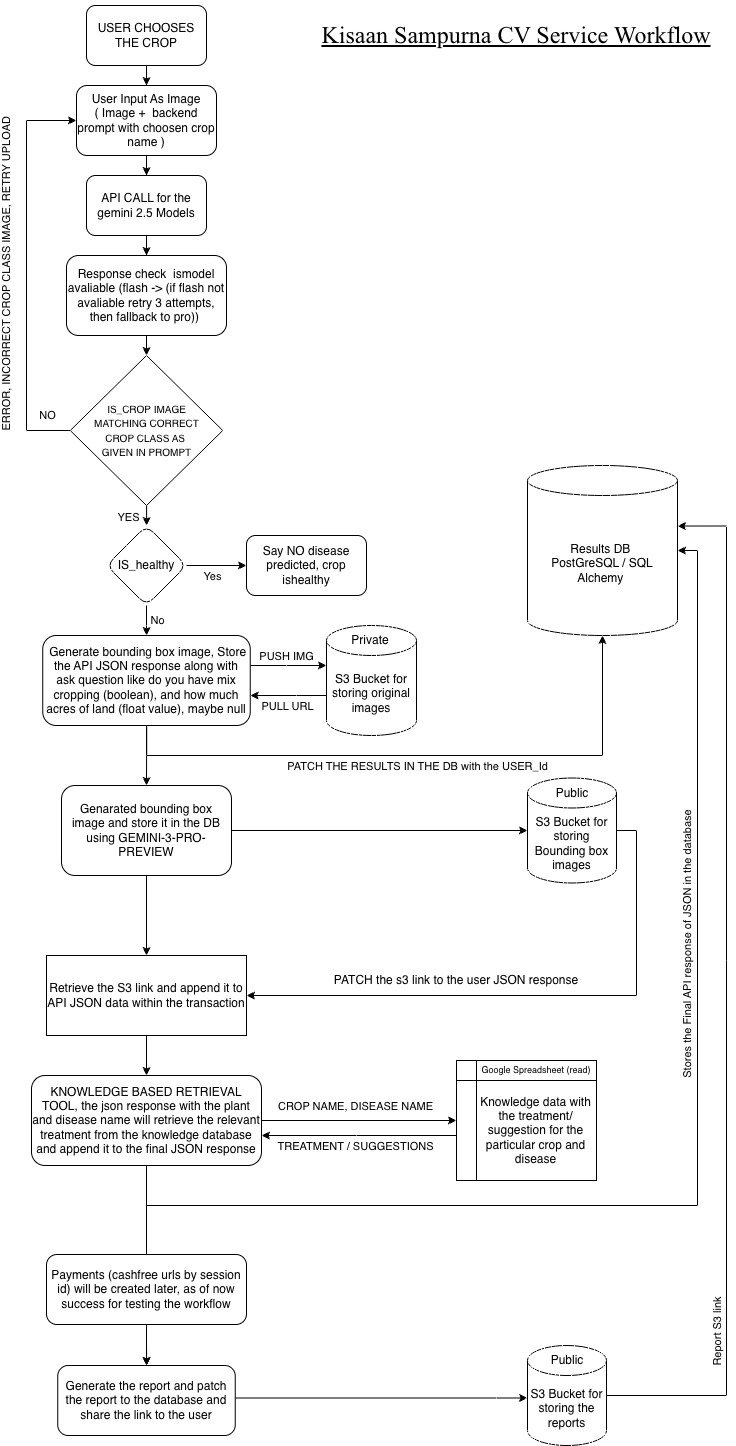

The diagram above was exported from draw.io. Its source (the exported page's mxGraphModel, read from the mxfile embedded in the PNG):
<mxGraphModel dx="1186" dy="1859" grid="1" gridSize="10" guides="1" tooltips="1" connect="1" arrows="1" fold="1" page="1" pageScale="1" pageWidth="827" pageHeight="1169" math="0" shadow="0">
  <root>
    <mxCell id="0" />
    <mxCell id="1" parent="0" />
    <mxCell id="njJja1vh5ixj20bU2FWw-4" edge="1" parent="1" source="njJja1vh5ixj20bU2FWw-1" style="edgeStyle=orthogonalEdgeStyle;rounded=0;orthogonalLoop=1;jettySize=auto;html=1;" target="njJja1vh5ixj20bU2FWw-3" value="">
      <mxGeometry relative="1" as="geometry" />
    </mxCell>
    <mxCell id="njJja1vh5ixj20bU2FWw-1" parent="1" style="rounded=1;whiteSpace=wrap;html=1;" value="User Input As Image&lt;div&gt;( Image +&amp;nbsp; backend prompt with choosen crop name )&lt;/div&gt;" vertex="1">
      <mxGeometry height="70" width="140" x="150" y="-70" as="geometry" />
    </mxCell>
    <mxCell id="njJja1vh5ixj20bU2FWw-2" parent="1" style="shape=cylinder3;whiteSpace=wrap;html=1;boundedLbl=1;backgroundOutline=1;size=15;" value="Results DB&amp;nbsp;&lt;div&gt;PostGreSQL / SQL Alchemy&amp;nbsp;&lt;/div&gt;" vertex="1">
      <mxGeometry height="170" width="150" x="601" y="310" as="geometry" />
    </mxCell>
    <mxCell id="njJja1vh5ixj20bU2FWw-6" edge="1" parent="1" source="njJja1vh5ixj20bU2FWw-3" style="edgeStyle=orthogonalEdgeStyle;rounded=0;orthogonalLoop=1;jettySize=auto;html=1;" target="njJja1vh5ixj20bU2FWw-5" value="">
      <mxGeometry relative="1" as="geometry" />
    </mxCell>
    <mxCell id="njJja1vh5ixj20bU2FWw-3" parent="1" style="rounded=1;whiteSpace=wrap;html=1;" value="API CALL for the gemini 2.5 Models" vertex="1">
      <mxGeometry height="60" width="120" x="160" y="20" as="geometry" />
    </mxCell>
    <mxCell id="njJja1vh5ixj20bU2FWw-82" edge="1" parent="1" source="njJja1vh5ixj20bU2FWw-5" style="edgeStyle=orthogonalEdgeStyle;rounded=0;orthogonalLoop=1;jettySize=auto;html=1;" target="njJja1vh5ixj20bU2FWw-80" value="">
      <mxGeometry relative="1" as="geometry" />
    </mxCell>
    <mxCell id="njJja1vh5ixj20bU2FWw-5" parent="1" style="rounded=1;whiteSpace=wrap;html=1;" value="Response check&amp;nbsp; ismodel avaliable (flash -&amp;gt; (if flash not avaliable retry 3 attempts, then fallback to pro))&amp;nbsp;" vertex="1">
      <mxGeometry height="80" width="160" x="140" y="100" as="geometry" />
    </mxCell>
    <mxCell id="njJja1vh5ixj20bU2FWw-10" edge="1" parent="1" source="njJja1vh5ixj20bU2FWw-7" style="edgeStyle=orthogonalEdgeStyle;rounded=0;orthogonalLoop=1;jettySize=auto;html=1;" target="njJja1vh5ixj20bU2FWw-9" value="">
      <mxGeometry relative="1" as="geometry" />
    </mxCell>
    <mxCell id="njJja1vh5ixj20bU2FWw-13" connectable="0" parent="njJja1vh5ixj20bU2FWw-10" style="edgeLabel;html=1;align=center;verticalAlign=middle;resizable=0;points=[];" value="Yes" vertex="1">
      <mxGeometry relative="1" x="-0.24" y="4" as="geometry">
        <mxPoint x="2" y="14" as="offset" />
      </mxGeometry>
    </mxCell>
    <mxCell id="njJja1vh5ixj20bU2FWw-17" edge="1" parent="1" source="njJja1vh5ixj20bU2FWw-7" style="edgeStyle=orthogonalEdgeStyle;rounded=0;orthogonalLoop=1;jettySize=auto;html=1;" target="njJja1vh5ixj20bU2FWw-16" value="">
      <mxGeometry relative="1" as="geometry" />
    </mxCell>
    <mxCell id="njJja1vh5ixj20bU2FWw-40" connectable="0" parent="njJja1vh5ixj20bU2FWw-17" style="edgeLabel;html=1;align=center;verticalAlign=middle;resizable=0;points=[];" value="No" vertex="1">
      <mxGeometry relative="1" x="-0.0773" as="geometry">
        <mxPoint x="10" as="offset" />
      </mxGeometry>
    </mxCell>
    <mxCell id="njJja1vh5ixj20bU2FWw-7" parent="1" style="rhombus;whiteSpace=wrap;html=1;rounded=1;" value="IS_healthy" vertex="1">
      <mxGeometry height="80" width="80" x="180" y="370" as="geometry" />
    </mxCell>
    <mxCell id="njJja1vh5ixj20bU2FWw-9" parent="1" style="whiteSpace=wrap;html=1;rounded=1;" value="Say NO disease predicted, crop ishealthy" vertex="1">
      <mxGeometry height="60" width="120" x="320" y="380" as="geometry" />
    </mxCell>
    <mxCell id="njJja1vh5ixj20bU2FWw-34" edge="1" parent="1" source="njJja1vh5ixj20bU2FWw-11" style="edgeStyle=orthogonalEdgeStyle;rounded=0;orthogonalLoop=1;jettySize=auto;html=1;" target="njJja1vh5ixj20bU2FWw-32" value="">
      <mxGeometry relative="1" as="geometry" />
    </mxCell>
    <mxCell id="njJja1vh5ixj20bU2FWw-11" parent="1" style="rounded=1;whiteSpace=wrap;html=1;" value="Genarated bounding box image and store it in the DB using GEMINI-3-PRO-PREVIEW" vertex="1">
      <mxGeometry height="90" width="170" x="135" y="630" as="geometry" />
    </mxCell>
    <mxCell id="njJja1vh5ixj20bU2FWw-21" edge="1" parent="1" source="njJja1vh5ixj20bU2FWw-16" style="edgeStyle=orthogonalEdgeStyle;rounded=0;orthogonalLoop=1;jettySize=auto;html=1;" target="njJja1vh5ixj20bU2FWw-11" value="">
      <mxGeometry relative="1" as="geometry" />
    </mxCell>
    <mxCell id="njJja1vh5ixj20bU2FWw-92" edge="1" parent="1" source="njJja1vh5ixj20bU2FWw-16" style="edgeStyle=orthogonalEdgeStyle;rounded=0;orthogonalLoop=1;jettySize=auto;html=1;" target="njJja1vh5ixj20bU2FWw-91" value="">
      <mxGeometry relative="1" as="geometry">
        <Array as="points">
          <mxPoint x="360" y="510" />
          <mxPoint x="360" y="510" />
        </Array>
      </mxGeometry>
    </mxCell>
    <mxCell id="3OaWx_3yStC6v-Ok280G-4" connectable="0" parent="njJja1vh5ixj20bU2FWw-92" style="edgeLabel;html=1;align=center;verticalAlign=middle;resizable=0;points=[];" value="PUSH IMG" vertex="1">
      <mxGeometry relative="1" x="0.1082" y="3" as="geometry">
        <mxPoint x="-6" y="-7" as="offset" />
      </mxGeometry>
    </mxCell>
    <mxCell id="njJja1vh5ixj20bU2FWw-16" parent="1" style="whiteSpace=wrap;html=1;rounded=1;" value="&amp;nbsp;Generate bounding box image, Store the API JSON response along with ask question like do you have mix cropping (boolean), and how much acres of land (float value), maybe null" vertex="1">
      <mxGeometry height="90" width="207.5" x="116.25" y="480" as="geometry" />
    </mxCell>
    <mxCell id="njJja1vh5ixj20bU2FWw-64" edge="1" parent="1" source="njJja1vh5ixj20bU2FWw-20" style="edgeStyle=orthogonalEdgeStyle;rounded=0;orthogonalLoop=1;jettySize=auto;html=1;entryX=1;entryY=0.5;entryDx=0;entryDy=0;" target="njJja1vh5ixj20bU2FWw-32">
      <mxGeometry relative="1" as="geometry">
        <Array as="points">
          <mxPoint x="710" y="840" />
        </Array>
      </mxGeometry>
    </mxCell>
    <mxCell id="njJja1vh5ixj20bU2FWw-22" edge="1" parent="1" source="njJja1vh5ixj20bU2FWw-20" style="edgeStyle=orthogonalEdgeStyle;rounded=0;orthogonalLoop=1;jettySize=auto;html=1;">
      <mxGeometry relative="1" as="geometry">
        <Array as="points">
          <mxPoint x="680" y="675" />
          <mxPoint x="680" y="675" />
        </Array>
        <mxPoint x="680" y="675" as="targetPoint" />
      </mxGeometry>
    </mxCell>
    <mxCell id="njJja1vh5ixj20bU2FWw-48" edge="1" parent="1" source="njJja1vh5ixj20bU2FWw-32" style="edgeStyle=orthogonalEdgeStyle;rounded=0;orthogonalLoop=1;jettySize=auto;html=1;" target="njJja1vh5ixj20bU2FWw-47" value="">
      <mxGeometry relative="1" as="geometry" />
    </mxCell>
    <mxCell id="njJja1vh5ixj20bU2FWw-32" parent="1" style="whiteSpace=wrap;html=1;" value="Retrieve the S3 link and append it to API JSON data within the transaction" vertex="1">
      <mxGeometry height="80" width="200" x="120" y="800" as="geometry" />
    </mxCell>
    <mxCell id="njJja1vh5ixj20bU2FWw-58" edge="1" parent="1" source="njJja1vh5ixj20bU2FWw-35" style="edgeStyle=orthogonalEdgeStyle;rounded=0;orthogonalLoop=1;jettySize=auto;html=1;entryX=0;entryY=0;entryDx=0;entryDy=52.5;entryPerimeter=0;" target="njJja1vh5ixj20bU2FWw-37">
      <mxGeometry relative="1" as="geometry">
        <Array as="points">
          <mxPoint x="570" y="1243" />
        </Array>
        <mxPoint x="660" y="1115" as="targetPoint" />
      </mxGeometry>
    </mxCell>
    <mxCell id="njJja1vh5ixj20bU2FWw-35" parent="1" style="rounded=1;whiteSpace=wrap;html=1;" value="Generate the report and patch the report to the database and share the link to the user" vertex="1">
      <mxGeometry height="70" width="177.5" x="131.25" y="1210" as="geometry" />
    </mxCell>
    <mxCell id="njJja1vh5ixj20bU2FWw-37" parent="1" style="shape=cylinder3;whiteSpace=wrap;html=1;boundedLbl=1;backgroundOutline=1;size=15;" value="S3 Bucket for storing the reports" vertex="1">
      <mxGeometry height="100" width="79" x="601" y="1190" as="geometry" />
    </mxCell>
    <mxCell id="njJja1vh5ixj20bU2FWw-41" parent="1" style="text;html=1;whiteSpace=wrap;strokeColor=none;fillColor=none;align=center;verticalAlign=middle;rounded=0;fontSize=24;fontFamily=Times New Roman;fontStyle=4" value="Kisaan Sampurna CV Service Workflow" vertex="1">
      <mxGeometry height="70" width="440" x="370" y="-155" as="geometry" />
    </mxCell>
    <mxCell id="njJja1vh5ixj20bU2FWw-53" edge="1" parent="1" source="njJja1vh5ixj20bU2FWw-47" style="edgeStyle=orthogonalEdgeStyle;rounded=0;orthogonalLoop=1;jettySize=auto;html=1;" value="">
      <mxGeometry relative="1" as="geometry">
        <mxPoint x="220" y="1120" as="targetPoint" />
      </mxGeometry>
    </mxCell>
    <mxCell id="njJja1vh5ixj20bU2FWw-75" edge="1" parent="1" source="njJja1vh5ixj20bU2FWw-47" style="edgeStyle=orthogonalEdgeStyle;rounded=0;orthogonalLoop=1;jettySize=auto;html=1;entryX=0;entryY=0.5;entryDx=0;entryDy=0;" target="njJja1vh5ixj20bU2FWw-71">
      <mxGeometry relative="1" as="geometry" />
    </mxCell>
    <mxCell id="njJja1vh5ixj20bU2FWw-76" connectable="0" parent="njJja1vh5ixj20bU2FWw-75" style="edgeLabel;html=1;align=center;verticalAlign=middle;resizable=0;points=[];" value="CROP NAME, DISEASE NAME" vertex="1">
      <mxGeometry relative="1" x="-0.2923" y="5" as="geometry">
        <mxPoint x="24" y="-10" as="offset" />
      </mxGeometry>
    </mxCell>
    <mxCell id="njJja1vh5ixj20bU2FWw-47" parent="1" style="rounded=1;whiteSpace=wrap;html=1;" value="KNOWLEDGE BASED RETRIEVAL TOOL, the json response with the plant and disease name will retrieve the relevant treatment from the knowledge database and append it to the final JSON response" vertex="1">
      <mxGeometry height="90" width="230" x="105" y="920" as="geometry" />
    </mxCell>
    <mxCell id="njJja1vh5ixj20bU2FWw-54" edge="1" parent="1" source="njJja1vh5ixj20bU2FWw-47" style="edgeStyle=orthogonalEdgeStyle;rounded=0;orthogonalLoop=1;jettySize=auto;html=1;entryX=1;entryY=0.5;entryDx=0;entryDy=0;entryPerimeter=0;" target="njJja1vh5ixj20bU2FWw-2">
      <mxGeometry relative="1" as="geometry">
        <Array as="points">
          <mxPoint x="220" y="1050" />
          <mxPoint x="771" y="1050" />
          <mxPoint x="771" y="395" />
        </Array>
      </mxGeometry>
    </mxCell>
    <mxCell id="njJja1vh5ixj20bU2FWw-86" connectable="0" parent="njJja1vh5ixj20bU2FWw-54" style="edgeLabel;html=1;align=center;verticalAlign=middle;resizable=0;points=[];rotation=270;" value="Stores the Final API response of JSON in the database" vertex="1">
      <mxGeometry relative="1" x="0.7859" y="-1" as="geometry">
        <mxPoint x="-12" y="279" as="offset" />
      </mxGeometry>
    </mxCell>
    <mxCell id="njJja1vh5ixj20bU2FWw-57" parent="1" style="text;html=1;whiteSpace=wrap;strokeColor=none;fillColor=none;align=center;verticalAlign=middle;rounded=0;" value="Public" vertex="1">
      <mxGeometry height="30" width="60" x="610.5" y="1190" as="geometry" />
    </mxCell>
    <mxCell id="njJja1vh5ixj20bU2FWw-65" parent="1" style="text;html=1;whiteSpace=wrap;strokeColor=none;fillColor=none;align=center;verticalAlign=middle;rounded=0;" value="PATCH the s3 link to the user JSON response" vertex="1">
      <mxGeometry height="30" width="260" x="400" y="810" as="geometry" />
    </mxCell>
    <mxCell id="njJja1vh5ixj20bU2FWw-67" edge="1" parent="1" source="njJja1vh5ixj20bU2FWw-66" style="edgeStyle=orthogonalEdgeStyle;rounded=0;orthogonalLoop=1;jettySize=auto;html=1;" target="njJja1vh5ixj20bU2FWw-35" value="">
      <mxGeometry relative="1" as="geometry" />
    </mxCell>
    <mxCell id="njJja1vh5ixj20bU2FWw-68" edge="1" parent="1" source="njJja1vh5ixj20bU2FWw-66" style="edgeStyle=orthogonalEdgeStyle;rounded=0;orthogonalLoop=1;jettySize=auto;html=1;" target="njJja1vh5ixj20bU2FWw-35" value="">
      <mxGeometry relative="1" as="geometry" />
    </mxCell>
    <mxCell id="njJja1vh5ixj20bU2FWw-66" parent="1" style="rounded=1;whiteSpace=wrap;html=1;" value="Payments (cashfree urls by session id) will be created later, as of now success for testing the workflow" vertex="1">
      <mxGeometry height="70" width="200" x="120" y="1099" as="geometry" />
    </mxCell>
    <mxCell id="njJja1vh5ixj20bU2FWw-69" edge="1" parent="1" source="njJja1vh5ixj20bU2FWw-37" style="edgeStyle=orthogonalEdgeStyle;rounded=0;orthogonalLoop=1;jettySize=auto;html=1;entryX=1;entryY=0.356;entryDx=0;entryDy=0;entryPerimeter=0;exitX=1;exitY=0.5;exitDx=0;exitDy=0;exitPerimeter=0;" target="njJja1vh5ixj20bU2FWw-2">
      <mxGeometry relative="1" as="geometry">
        <Array as="points">
          <mxPoint x="800" y="1240" />
          <mxPoint x="800" y="371" />
        </Array>
        <mxPoint x="320" y="1245" as="sourcePoint" />
        <mxPoint x="761.2" y="370.01" as="targetPoint" />
      </mxGeometry>
    </mxCell>
    <mxCell id="njJja1vh5ixj20bU2FWw-70" connectable="0" parent="njJja1vh5ixj20bU2FWw-69" style="edgeLabel;html=1;align=center;verticalAlign=middle;resizable=0;points=[];rotation=270;" value="Report S3 link&amp;nbsp;" vertex="1">
      <mxGeometry relative="1" x="-0.709" y="-1" as="geometry">
        <mxPoint x="-11" y="-33" as="offset" />
      </mxGeometry>
    </mxCell>
    <mxCell id="njJja1vh5ixj20bU2FWw-73" edge="1" parent="1" source="njJja1vh5ixj20bU2FWw-71" style="edgeStyle=orthogonalEdgeStyle;rounded=0;orthogonalLoop=1;jettySize=auto;html=1;" target="njJja1vh5ixj20bU2FWw-47">
      <mxGeometry relative="1" as="geometry">
        <Array as="points">
          <mxPoint x="430" y="980" />
          <mxPoint x="430" y="980" />
        </Array>
        <mxPoint x="340" y="980" as="targetPoint" />
      </mxGeometry>
    </mxCell>
    <mxCell id="njJja1vh5ixj20bU2FWw-77" connectable="0" parent="njJja1vh5ixj20bU2FWw-73" style="edgeLabel;html=1;align=center;verticalAlign=middle;resizable=0;points=[];" value="TREATMENT / SUGGESTIONS" vertex="1">
      <mxGeometry relative="1" x="0.1692" y="-1" as="geometry">
        <mxPoint x="12" y="11" as="offset" />
      </mxGeometry>
    </mxCell>
    <mxCell id="njJja1vh5ixj20bU2FWw-71" parent="1" style="shape=internalStorage;whiteSpace=wrap;html=1;backgroundOutline=1;spacingBottom=-20;spacingRight=0;spacingLeft=19;align=center;" value="Knowledge data with the treatment/ suggestion for the particular crop and disease" vertex="1">
      <mxGeometry height="120" width="140" x="530" y="905" as="geometry" />
    </mxCell>
    <mxCell id="njJja1vh5ixj20bU2FWw-79" edge="1" parent="1" source="njJja1vh5ixj20bU2FWw-78" style="edgeStyle=orthogonalEdgeStyle;rounded=0;orthogonalLoop=1;jettySize=auto;html=1;" target="njJja1vh5ixj20bU2FWw-1" value="">
      <mxGeometry relative="1" as="geometry" />
    </mxCell>
    <mxCell id="njJja1vh5ixj20bU2FWw-78" parent="1" style="rounded=1;whiteSpace=wrap;html=1;" value="USER CHOOSES THE CROP" vertex="1">
      <mxGeometry height="60" width="120" x="160" y="-150" as="geometry" />
    </mxCell>
    <mxCell id="njJja1vh5ixj20bU2FWw-83" edge="1" parent="1" source="njJja1vh5ixj20bU2FWw-80" style="edgeStyle=orthogonalEdgeStyle;rounded=0;orthogonalLoop=1;jettySize=auto;html=1;" target="njJja1vh5ixj20bU2FWw-7" value="">
      <mxGeometry relative="1" as="geometry" />
    </mxCell>
    <mxCell id="njJja1vh5ixj20bU2FWw-89" connectable="0" parent="njJja1vh5ixj20bU2FWw-83" style="edgeLabel;html=1;align=center;verticalAlign=middle;resizable=0;points=[];" value="YES" vertex="1">
      <mxGeometry relative="1" x="-0.1981" y="2" as="geometry">
        <mxPoint x="-21" y="4" as="offset" />
      </mxGeometry>
    </mxCell>
    <mxCell id="njJja1vh5ixj20bU2FWw-84" edge="1" parent="1" source="njJja1vh5ixj20bU2FWw-80" style="edgeStyle=orthogonalEdgeStyle;rounded=0;orthogonalLoop=1;jettySize=auto;html=1;entryX=0;entryY=0.5;entryDx=0;entryDy=0;" target="njJja1vh5ixj20bU2FWw-1">
      <mxGeometry relative="1" as="geometry">
        <Array as="points">
          <mxPoint x="100" y="275" />
          <mxPoint x="100" y="-35" />
        </Array>
      </mxGeometry>
    </mxCell>
    <mxCell id="njJja1vh5ixj20bU2FWw-85" connectable="0" parent="njJja1vh5ixj20bU2FWw-84" style="edgeLabel;html=1;align=center;verticalAlign=middle;resizable=0;points=[];rotation=270;" value="ERROR, INCORRECT CROP CLASS IMAGE, RETRY UPLOAD" vertex="1">
      <mxGeometry relative="1" x="-0.2557" y="-1" as="geometry">
        <mxPoint x="-21" y="-49" as="offset" />
      </mxGeometry>
    </mxCell>
    <mxCell id="njJja1vh5ixj20bU2FWw-87" connectable="0" parent="njJja1vh5ixj20bU2FWw-84" style="edgeLabel;html=1;align=center;verticalAlign=middle;resizable=0;points=[];" value="NO" vertex="1">
      <mxGeometry relative="1" x="-0.6" y="1" as="geometry">
        <mxPoint x="21" y="22" as="offset" />
      </mxGeometry>
    </mxCell>
    <mxCell id="njJja1vh5ixj20bU2FWw-80" parent="1" style="rhombus;whiteSpace=wrap;html=1;fontStyle=0;align=center;" value="&lt;blockquote style=&quot;margin: 0px 10px; border: none; padding: 0px;&quot;&gt;&lt;font style=&quot;font-size: 10px; line-height: 100%;&quot;&gt;IS_CROP IMAGE MATCHING CORRECT CROP CLASS AS&amp;nbsp;&lt;/font&gt;&lt;/blockquote&gt;&lt;blockquote style=&quot;margin: 0px 10px; border: none; padding: 0px;&quot;&gt;&lt;font style=&quot;font-size: 10px; line-height: 100%;&quot;&gt;GIVEN IN PROMPT&lt;/font&gt;&lt;/blockquote&gt;" vertex="1">
      <mxGeometry height="150" width="152.5" x="143.75" y="200" as="geometry" />
    </mxCell>
    <mxCell id="njJja1vh5ixj20bU2FWw-90" edge="1" parent="1" source="njJja1vh5ixj20bU2FWw-11" style="edgeStyle=orthogonalEdgeStyle;rounded=0;orthogonalLoop=1;jettySize=auto;html=1;" target="njJja1vh5ixj20bU2FWw-20" value="">
      <mxGeometry relative="1" as="geometry">
        <mxPoint x="305" y="675" as="sourcePoint" />
        <mxPoint x="680" y="675" as="targetPoint" />
      </mxGeometry>
    </mxCell>
    <mxCell id="njJja1vh5ixj20bU2FWw-20" parent="1" style="shape=cylinder3;whiteSpace=wrap;html=1;boundedLbl=1;backgroundOutline=1;size=15;" value="S3 Bucket for storing Bounding box images" vertex="1">
      <mxGeometry height="105" width="89" x="601" y="622.5" as="geometry" />
    </mxCell>
    <mxCell id="3OaWx_3yStC6v-Ok280G-1" edge="1" parent="1" source="njJja1vh5ixj20bU2FWw-91" style="edgeStyle=orthogonalEdgeStyle;rounded=0;orthogonalLoop=1;jettySize=auto;html=1;" target="njJja1vh5ixj20bU2FWw-16" value="">
      <mxGeometry relative="1" as="geometry">
        <Array as="points">
          <mxPoint x="370" y="540" />
          <mxPoint x="370" y="540" />
        </Array>
      </mxGeometry>
    </mxCell>
    <mxCell id="3OaWx_3yStC6v-Ok280G-5" connectable="0" parent="3OaWx_3yStC6v-Ok280G-1" style="edgeLabel;html=1;align=center;verticalAlign=middle;resizable=0;points=[];" value="PULL URL" vertex="1">
      <mxGeometry relative="1" x="0.3115" y="1" as="geometry">
        <mxPoint x="10" y="9" as="offset" />
      </mxGeometry>
    </mxCell>
    <mxCell id="njJja1vh5ixj20bU2FWw-91" parent="1" style="shape=cylinder3;whiteSpace=wrap;html=1;boundedLbl=1;backgroundOutline=1;size=15;" value="S3 Bucket for storing original images" vertex="1">
      <mxGeometry height="110" width="90" x="400" y="470" as="geometry" />
    </mxCell>
    <mxCell id="njJja1vh5ixj20bU2FWw-93" parent="1" style="text;html=1;whiteSpace=wrap;strokeColor=none;fillColor=none;align=center;verticalAlign=middle;rounded=0;" value="Private" vertex="1">
      <mxGeometry height="30" width="60" x="414" y="470" as="geometry" />
    </mxCell>
    <mxCell id="njJja1vh5ixj20bU2FWw-56" parent="1" style="text;html=1;whiteSpace=wrap;strokeColor=none;fillColor=none;align=center;verticalAlign=middle;rounded=0;" value="Public" vertex="1">
      <mxGeometry height="30" width="60" x="615.5" y="622.5" as="geometry" />
    </mxCell>
    <mxCell id="njJja1vh5ixj20bU2FWw-94" parent="1" style="text;html=1;whiteSpace=wrap;strokeColor=none;fillColor=none;align=center;verticalAlign=middle;rounded=0;fontSize=9;" value="Google Spreadsheet (read)" vertex="1">
      <mxGeometry height="30" width="140" x="540" y="900" as="geometry" />
    </mxCell>
    <mxCell id="3OaWx_3yStC6v-Ok280G-2" edge="1" parent="1" source="njJja1vh5ixj20bU2FWw-16" style="edgeStyle=orthogonalEdgeStyle;rounded=0;orthogonalLoop=1;jettySize=auto;html=1;" target="njJja1vh5ixj20bU2FWw-2">
      <mxGeometry relative="1" as="geometry">
        <Array as="points">
          <mxPoint x="220" y="600" />
          <mxPoint x="676" y="600" />
        </Array>
      </mxGeometry>
    </mxCell>
    <mxCell id="3OaWx_3yStC6v-Ok280G-3" connectable="0" parent="3OaWx_3yStC6v-Ok280G-2" style="edgeLabel;html=1;align=center;verticalAlign=middle;resizable=0;points=[];" value="PATCH THE RESULTS IN THE DB with the USER_Id" vertex="1">
      <mxGeometry relative="1" x="0.0824" y="4" as="geometry">
        <mxPoint x="-28" y="14" as="offset" />
      </mxGeometry>
    </mxCell>
  </root>
</mxGraphModel>